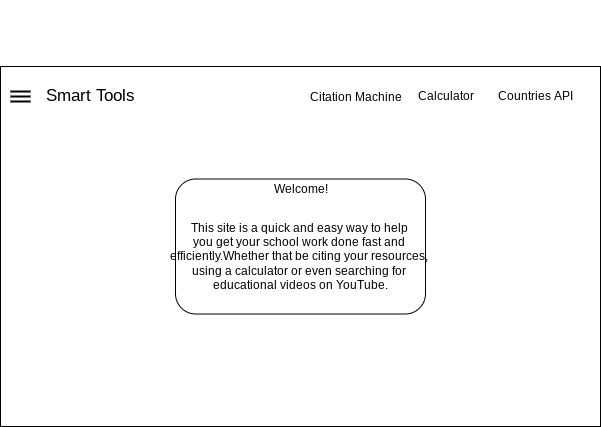

The diagram above was exported from draw.io. Its source (the exported page's mxGraphModel, read from the mxfile embedded in the PNG):
<mxGraphModel dx="654" dy="1778" grid="1" gridSize="10" guides="1" tooltips="1" connect="1" arrows="1" fold="1" page="1" pageScale="1" pageWidth="827" pageHeight="1169" math="0" shadow="0">
  <root>
    <mxCell id="0" />
    <mxCell id="1" parent="0" />
    <mxCell id="4" value="" style="rounded=0;whiteSpace=wrap;html=1;" vertex="1" parent="1">
      <mxGeometry x="30" y="40" width="600" height="360" as="geometry" />
    </mxCell>
    <mxCell id="5" value="&lt;font style=&quot;font-size: 17px&quot;&gt;Smart Tools&lt;/font&gt;" style="text;html=1;align=center;verticalAlign=middle;resizable=0;points=[];autosize=1;strokeColor=none;fillColor=none;" vertex="1" parent="1">
      <mxGeometry x="70" y="60" width="100" height="20" as="geometry" />
    </mxCell>
    <mxCell id="7" value="" style="line;strokeWidth=2;html=1;fontSize=17;" vertex="1" parent="1">
      <mxGeometry x="40" y="10" width="20" height="110" as="geometry" />
    </mxCell>
    <mxCell id="8" value="" style="line;strokeWidth=2;html=1;fontSize=17;" vertex="1" parent="1">
      <mxGeometry x="40" y="70" width="20" height="10" as="geometry" />
    </mxCell>
    <mxCell id="9" value="" style="line;strokeWidth=2;html=1;fontSize=17;" vertex="1" parent="1">
      <mxGeometry x="40" y="-25" width="20" height="190" as="geometry" />
    </mxCell>
    <mxCell id="13" value="&lt;font style=&quot;font-size: 12px&quot;&gt;Citation Machine&lt;/font&gt;" style="text;html=1;align=center;verticalAlign=middle;resizable=0;points=[];autosize=1;strokeColor=none;fillColor=none;fontSize=17;" vertex="1" parent="1">
      <mxGeometry x="330" y="55" width="110" height="30" as="geometry" />
    </mxCell>
    <mxCell id="14" value="Calculator" style="text;html=1;align=center;verticalAlign=middle;resizable=0;points=[];autosize=1;strokeColor=none;fillColor=none;fontSize=12;" vertex="1" parent="1">
      <mxGeometry x="440" y="60" width="70" height="20" as="geometry" />
    </mxCell>
    <mxCell id="15" value="Countries API" style="text;html=1;align=center;verticalAlign=middle;resizable=0;points=[];autosize=1;strokeColor=none;fillColor=none;fontSize=12;" vertex="1" parent="1">
      <mxGeometry x="520" y="60" width="90" height="20" as="geometry" />
    </mxCell>
    <mxCell id="17" value="" style="rounded=1;whiteSpace=wrap;html=1;fontSize=12;" vertex="1" parent="1">
      <mxGeometry x="205" y="152.5" width="250" height="135" as="geometry" />
    </mxCell>
    <mxCell id="18" value="Welcome!" style="text;html=1;align=center;verticalAlign=middle;resizable=0;points=[];autosize=1;strokeColor=none;fillColor=none;fontSize=12;" vertex="1" parent="1">
      <mxGeometry x="295" y="152.5" width="70" height="20" as="geometry" />
    </mxCell>
    <mxCell id="19" value="This site is a quick and easy way to help &lt;br&gt;you get your school work done fast and &lt;br&gt;efficiently.Whether that be citing your resources, &lt;br&gt;using a calculator or even searching for &lt;br&gt;educational videos on YouTube." style="text;html=1;align=center;verticalAlign=middle;resizable=0;points=[];autosize=1;strokeColor=none;fillColor=none;fontSize=12;" vertex="1" parent="1">
      <mxGeometry x="195" y="190" width="270" height="80" as="geometry" />
    </mxCell>
  </root>
</mxGraphModel>